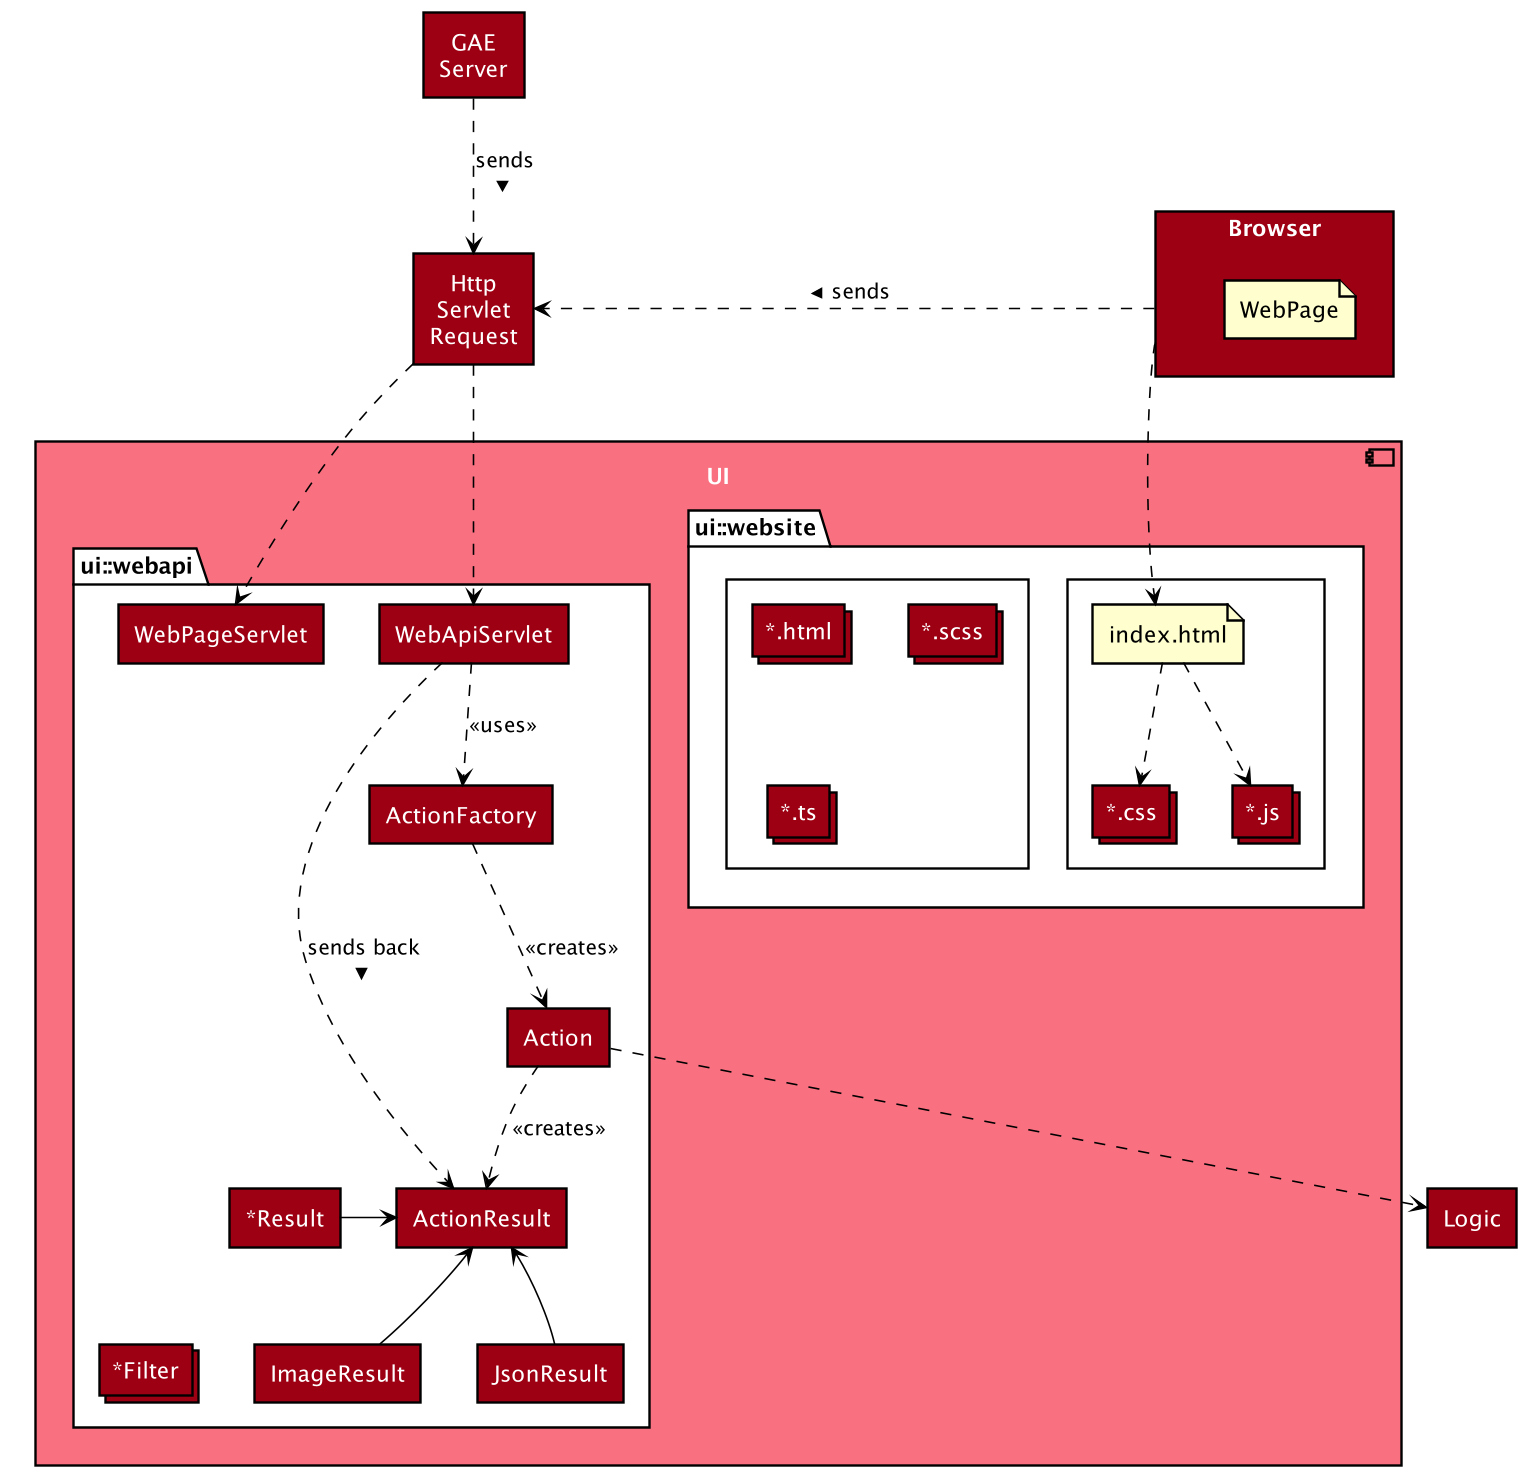

The diagram above was rendered by PlantUML. Its source (embedded in the PNG):
@startuml








skinparam BackgroundColor #FFFFFFF

skinparam Shadowing false

skinparam Class {
    FontColor #FFFFFF
    BorderThickness 1
    BorderColor #FFFFFF
    StereotypeFontColor #FFFFFF
    FontName Arial
}

skinparam Actor {
    BorderColor #000000
    Color #000000
    FontName Arial
}

skinparam Sequence {
    MessageAlign center
    BoxFontSize 15
    BoxPadding 0
    BoxFontColor #FFFFFF
    FontName Arial
}

skinparam Participant {
    FontColor #FFFFFFF
    Padding 20
}

skinparam MinClassWidth 50
skinparam ParticipantPadding 10
skinparam Shadowing false
skinparam DefaultTextAlignment center
skinparam packageStyle Rectangle

hide footbox
hide members
hide circle
skinparam componentBackgroundColor #F97181
skinparam componentFontColor #FFFFFF
skinparam packageBackgroundColor #FFFFFF
skinparam rectangleBackgroundColor #9D0012
skinparam rectangleFontColor #FFFFFF
skinparam arrowColor #000000

component UI {
    package "ui::webapi" as UiWebApi {
        rectangle WebApiServlet
        rectangle ActionFactory
        rectangle Action
        rectangle ActionResult
        rectangle WebPageServlet
        rectangle ImageResult
        rectangle JsonResult
        rectangle "*Result" as Result
        collections "*Filter" as Filter
    }

    package "ui::website" as UiWebsite {
        rectangle #FFFFFF {
            file "index.html" as IndexHtml
            collections "*.css" as Css
            collections "*.js" as Js
        }

        rectangle #FFFFFF {
            collections "*.html" as Html
            collections "*.scss" as Scss
            collections "*.ts" as Ts
        }
    }
}

rectangle "GAE\nServer" as GaeServer
rectangle "Http\nServlet\nRequest" as HSR
rectangle Browser {
    file WebPage
}
rectangle Logic

GaeServer ..> HSR : sends >
Browser ..> HSR : sends >
HSR ..> WebApiServlet
HSR ..> WebPageServlet
Browser ..> IndexHtml

WebApiServlet ..> ActionFactory : <<uses>>
WebApiServlet ..> ActionResult : sends back >
ActionFactory ..> Action : <<creates>>
Action ..> ActionResult : <<creates>>
ImageResult -> ActionResult
JsonResult -> ActionResult
Result -> ActionResult
Action ..> Logic

IndexHtml ..> Css
IndexHtml ..> Js

HSR -[hidden]down- Browser
WebApiServlet -[hidden]right- ActionFactory
ActionFactory -[hidden]right- Action
ActionFactory -[hidden]down- ActionResult
Action -[hidden]down- ActionResult
ActionResult -[hidden]down- ImageResult
ActionResult -[hidden]down- JsonResult
Filter -[hidden]right- ImageResult
Browser -[hidden]down- IndexHtml


@enduml